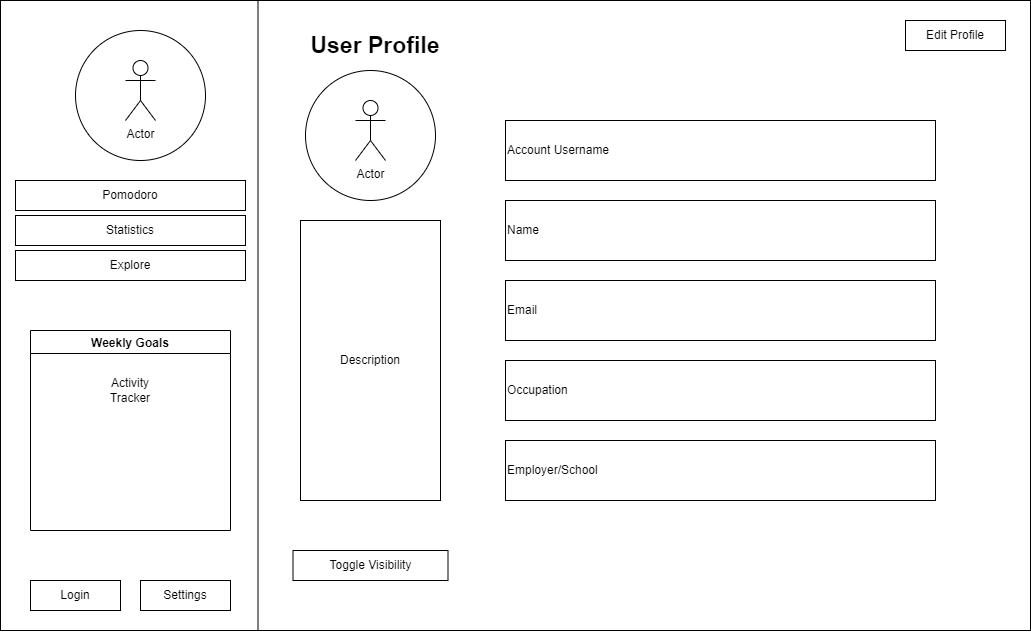

The diagram above was exported from draw.io. Its source (the exported page's mxGraphModel, read from the mxfile embedded in the PNG):
<mxGraphModel dx="1422" dy="1612" grid="1" gridSize="10" guides="1" tooltips="1" connect="1" arrows="1" fold="1" page="1" pageScale="1" pageWidth="1100" pageHeight="850" math="0" shadow="0">
  <root>
    <mxCell id="0" />
    <mxCell id="1" parent="0" />
    <mxCell id="CtYVw7skY-5uTQi-6Vqd-4" value="" style="rounded=0;whiteSpace=wrap;html=1;" parent="1" vertex="1">
      <mxGeometry x="35" y="-640" width="1030" height="630" as="geometry" />
    </mxCell>
    <mxCell id="CtYVw7skY-5uTQi-6Vqd-5" value="" style="endArrow=none;html=1;rounded=0;entryX=0.25;entryY=0;entryDx=0;entryDy=0;exitX=0.25;exitY=1;exitDx=0;exitDy=0;" parent="1" source="CtYVw7skY-5uTQi-6Vqd-4" target="CtYVw7skY-5uTQi-6Vqd-4" edge="1">
      <mxGeometry width="50" height="50" relative="1" as="geometry">
        <mxPoint x="650" y="-270" as="sourcePoint" />
        <mxPoint x="700" y="-320" as="targetPoint" />
      </mxGeometry>
    </mxCell>
    <mxCell id="CtYVw7skY-5uTQi-6Vqd-6" value="" style="ellipse;whiteSpace=wrap;html=1;aspect=fixed;" parent="1" vertex="1">
      <mxGeometry x="110" y="-610" width="130" height="130" as="geometry" />
    </mxCell>
    <mxCell id="CtYVw7skY-5uTQi-6Vqd-7" value="Pomodoro" style="rounded=0;whiteSpace=wrap;html=1;" parent="1" vertex="1">
      <mxGeometry x="50" y="-460" width="230" height="30" as="geometry" />
    </mxCell>
    <mxCell id="CtYVw7skY-5uTQi-6Vqd-8" value="Statistics" style="rounded=0;whiteSpace=wrap;html=1;" parent="1" vertex="1">
      <mxGeometry x="50" y="-425" width="230" height="30" as="geometry" />
    </mxCell>
    <mxCell id="CtYVw7skY-5uTQi-6Vqd-9" value="Explore" style="rounded=0;whiteSpace=wrap;html=1;" parent="1" vertex="1">
      <mxGeometry x="50" y="-390" width="230" height="30" as="geometry" />
    </mxCell>
    <mxCell id="CtYVw7skY-5uTQi-6Vqd-10" value="Actor" style="shape=umlActor;verticalLabelPosition=bottom;verticalAlign=top;html=1;outlineConnect=0;" parent="1" vertex="1">
      <mxGeometry x="160" y="-580" width="30" height="60" as="geometry" />
    </mxCell>
    <mxCell id="CtYVw7skY-5uTQi-6Vqd-11" value="Login" style="rounded=0;whiteSpace=wrap;html=1;" parent="1" vertex="1">
      <mxGeometry x="65" y="-60" width="90" height="30" as="geometry" />
    </mxCell>
    <mxCell id="CtYVw7skY-5uTQi-6Vqd-12" value="Settings" style="rounded=0;whiteSpace=wrap;html=1;" parent="1" vertex="1">
      <mxGeometry x="175" y="-60" width="90" height="30" as="geometry" />
    </mxCell>
    <mxCell id="CtYVw7skY-5uTQi-6Vqd-13" value="Weekly Goals" style="swimlane;startSize=23;" parent="1" vertex="1">
      <mxGeometry x="65" y="-310" width="200" height="200" as="geometry">
        <mxRectangle x="70" y="-310" width="110" height="23" as="alternateBounds" />
      </mxGeometry>
    </mxCell>
    <mxCell id="izBQ0a6cPXceNHlVNEpY-3" value="Activity Tracker" style="text;html=1;strokeColor=none;fillColor=none;align=center;verticalAlign=middle;whiteSpace=wrap;rounded=0;" vertex="1" parent="CtYVw7skY-5uTQi-6Vqd-13">
      <mxGeometry x="60" y="45" width="80" height="30" as="geometry" />
    </mxCell>
    <mxCell id="CtYVw7skY-5uTQi-6Vqd-14" value="&lt;h1&gt;&lt;span style=&quot;font-size: 23px;&quot;&gt;User Profile&lt;/span&gt;&lt;/h1&gt;" style="text;html=1;strokeColor=none;fillColor=none;align=center;verticalAlign=middle;whiteSpace=wrap;rounded=0;" parent="1" vertex="1">
      <mxGeometry x="320" y="-620" width="180" height="50" as="geometry" />
    </mxCell>
    <mxCell id="CtYVw7skY-5uTQi-6Vqd-26" value="" style="ellipse;whiteSpace=wrap;html=1;aspect=fixed;" parent="1" vertex="1">
      <mxGeometry x="340" y="-570" width="130" height="130" as="geometry" />
    </mxCell>
    <mxCell id="CtYVw7skY-5uTQi-6Vqd-31" value="Actor" style="shape=umlActor;verticalLabelPosition=bottom;verticalAlign=top;html=1;outlineConnect=0;" parent="1" vertex="1">
      <mxGeometry x="390" y="-540" width="30" height="60" as="geometry" />
    </mxCell>
    <mxCell id="CtYVw7skY-5uTQi-6Vqd-32" value="Account Username" style="rounded=0;whiteSpace=wrap;html=1;align=left;" parent="1" vertex="1">
      <mxGeometry x="540" y="-520" width="430" height="60" as="geometry" />
    </mxCell>
    <mxCell id="CtYVw7skY-5uTQi-6Vqd-35" value="Edit Profile" style="rounded=0;whiteSpace=wrap;html=1;" parent="1" vertex="1">
      <mxGeometry x="940" y="-620" width="100" height="30" as="geometry" />
    </mxCell>
    <mxCell id="CtYVw7skY-5uTQi-6Vqd-36" value="Name&amp;nbsp;" style="rounded=0;whiteSpace=wrap;html=1;align=left;" parent="1" vertex="1">
      <mxGeometry x="540" y="-440" width="430" height="60" as="geometry" />
    </mxCell>
    <mxCell id="CtYVw7skY-5uTQi-6Vqd-37" value="Email" style="rounded=0;whiteSpace=wrap;html=1;align=left;" parent="1" vertex="1">
      <mxGeometry x="540" y="-360" width="430" height="60" as="geometry" />
    </mxCell>
    <mxCell id="CtYVw7skY-5uTQi-6Vqd-38" value="Occupation" style="rounded=0;whiteSpace=wrap;html=1;align=left;" parent="1" vertex="1">
      <mxGeometry x="540" y="-280" width="430" height="60" as="geometry" />
    </mxCell>
    <mxCell id="CtYVw7skY-5uTQi-6Vqd-39" value="Employer/School" style="rounded=0;whiteSpace=wrap;html=1;align=left;" parent="1" vertex="1">
      <mxGeometry x="540" y="-200" width="430" height="60" as="geometry" />
    </mxCell>
    <mxCell id="CtYVw7skY-5uTQi-6Vqd-40" value="Description" style="rounded=0;whiteSpace=wrap;html=1;" parent="1" vertex="1">
      <mxGeometry x="335" y="-420" width="140" height="280" as="geometry" />
    </mxCell>
    <mxCell id="izBQ0a6cPXceNHlVNEpY-2" value="Toggle Visibility" style="rounded=0;whiteSpace=wrap;html=1;" vertex="1" parent="1">
      <mxGeometry x="327.5" y="-90" width="155" height="30" as="geometry" />
    </mxCell>
  </root>
</mxGraphModel>